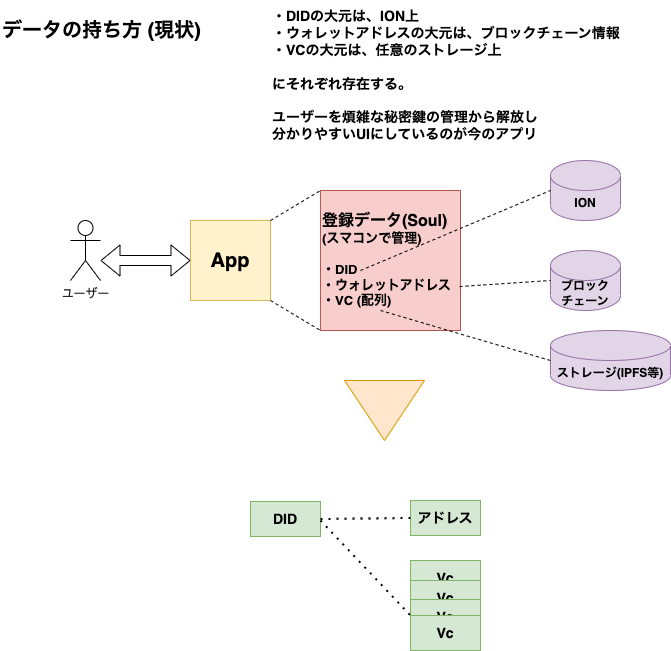

The diagram above was exported from draw.io. Its source (the exported page's mxGraphModel, read from the mxfile embedded in the PNG):
<mxGraphModel dx="1003" dy="614" grid="1" gridSize="10" guides="1" tooltips="1" connect="1" arrows="1" fold="1" page="1" pageScale="1" pageWidth="827" pageHeight="1169" math="0" shadow="0">
  <root>
    <mxCell id="0" />
    <mxCell id="1" parent="0" />
    <mxCell id="2S2mL2WTaT46ttLQROZy-1" value="データの持ち方 (現状)" style="text;html=1;strokeColor=none;fillColor=none;align=left;verticalAlign=middle;whiteSpace=wrap;rounded=0;fontStyle=1;fontSize=20;" parent="1" vertex="1">
      <mxGeometry x="30" y="50" width="240" height="60" as="geometry" />
    </mxCell>
    <mxCell id="2S2mL2WTaT46ttLQROZy-2" value="ユーザー" style="shape=umlActor;verticalLabelPosition=bottom;verticalAlign=top;html=1;outlineConnect=0;" parent="1" vertex="1">
      <mxGeometry x="100" y="270" width="30" height="60" as="geometry" />
    </mxCell>
    <mxCell id="2S2mL2WTaT46ttLQROZy-3" value="App" style="whiteSpace=wrap;html=1;aspect=fixed;fontStyle=1;fontSize=20;fillColor=#fff2cc;strokeColor=#d6b656;" parent="1" vertex="1">
      <mxGeometry x="220" y="270" width="80" height="80" as="geometry" />
    </mxCell>
    <mxCell id="2S2mL2WTaT46ttLQROZy-4" value="" style="shape=flexArrow;endArrow=classic;startArrow=classic;html=1;rounded=0;" parent="1" target="2S2mL2WTaT46ttLQROZy-3" edge="1">
      <mxGeometry width="100" height="100" relative="1" as="geometry">
        <mxPoint x="130" y="310" as="sourcePoint" />
        <mxPoint x="230" y="210" as="targetPoint" />
      </mxGeometry>
    </mxCell>
    <mxCell id="2S2mL2WTaT46ttLQROZy-5" value="&lt;font style=&quot;font-size: 16px;&quot;&gt;登録データ(Soul)&lt;br&gt;&lt;/font&gt;(スマコンで管理)&lt;br style=&quot;font-size: 13px;&quot;&gt;&lt;br style=&quot;font-size: 13px;&quot;&gt;・DID&lt;br style=&quot;font-size: 13px;&quot;&gt;・ウォレットアドレス&lt;br style=&quot;font-size: 13px;&quot;&gt;・VC (配列)" style="whiteSpace=wrap;html=1;aspect=fixed;align=left;fillColor=#f8cecc;strokeColor=#b85450;fontStyle=1;fontSize=13;" parent="1" vertex="1">
      <mxGeometry x="350" y="240" width="140" height="140" as="geometry" />
    </mxCell>
    <mxCell id="2S2mL2WTaT46ttLQROZy-6" value="" style="endArrow=none;dashed=1;html=1;rounded=0;entryX=0;entryY=0;entryDx=0;entryDy=0;" parent="1" target="2S2mL2WTaT46ttLQROZy-5" edge="1">
      <mxGeometry width="50" height="50" relative="1" as="geometry">
        <mxPoint x="300" y="270" as="sourcePoint" />
        <mxPoint x="350" y="220" as="targetPoint" />
      </mxGeometry>
    </mxCell>
    <mxCell id="2S2mL2WTaT46ttLQROZy-7" value="" style="endArrow=none;dashed=1;html=1;rounded=0;entryX=0;entryY=1;entryDx=0;entryDy=0;exitX=1;exitY=1;exitDx=0;exitDy=0;" parent="1" source="2S2mL2WTaT46ttLQROZy-3" target="2S2mL2WTaT46ttLQROZy-5" edge="1">
      <mxGeometry width="50" height="50" relative="1" as="geometry">
        <mxPoint x="310" y="280" as="sourcePoint" />
        <mxPoint x="400" y="245" as="targetPoint" />
      </mxGeometry>
    </mxCell>
    <mxCell id="2S2mL2WTaT46ttLQROZy-8" value="・DIDの大元は、ION上&lt;br style=&quot;font-size: 14px;&quot;&gt;・ウォレットアドレスの大元は、ブロックチェーン情報&lt;br style=&quot;font-size: 14px;&quot;&gt;・VCの大元は、任意のストレージ上&lt;br style=&quot;font-size: 14px;&quot;&gt;&lt;br style=&quot;font-size: 14px;&quot;&gt;にそれぞれ存在する。&lt;br style=&quot;font-size: 14px;&quot;&gt;&lt;br style=&quot;font-size: 14px;&quot;&gt;ユーザーを煩雑な秘密鍵の管理から解放し&lt;br style=&quot;font-size: 14px;&quot;&gt;分かりやすいUIにしているのが今のアプリ" style="text;html=1;strokeColor=none;fillColor=none;align=left;verticalAlign=middle;whiteSpace=wrap;rounded=0;fontStyle=1;fontSize=14;" parent="1" vertex="1">
      <mxGeometry x="300" y="110" width="400" height="30" as="geometry" />
    </mxCell>
    <mxCell id="2S2mL2WTaT46ttLQROZy-9" value="ION" style="shape=cylinder3;whiteSpace=wrap;html=1;boundedLbl=1;backgroundOutline=1;size=15;fillColor=#e1d5e7;strokeColor=#9673a6;fontStyle=1" parent="1" vertex="1">
      <mxGeometry x="580" y="210" width="70" height="60" as="geometry" />
    </mxCell>
    <mxCell id="2S2mL2WTaT46ttLQROZy-10" value="ブロック&lt;br&gt;チェーン" style="shape=cylinder3;whiteSpace=wrap;html=1;boundedLbl=1;backgroundOutline=1;size=15;fillColor=#e1d5e7;strokeColor=#9673a6;fontStyle=1" parent="1" vertex="1">
      <mxGeometry x="580" y="300" width="70" height="60" as="geometry" />
    </mxCell>
    <mxCell id="2S2mL2WTaT46ttLQROZy-11" value="ストレージ(IPFS等)" style="shape=cylinder3;whiteSpace=wrap;html=1;boundedLbl=1;backgroundOutline=1;size=15;fillColor=#e1d5e7;strokeColor=#9673a6;fontStyle=1" parent="1" vertex="1">
      <mxGeometry x="580" y="380" width="120" height="60" as="geometry" />
    </mxCell>
    <mxCell id="2S2mL2WTaT46ttLQROZy-13" value="" style="endArrow=none;dashed=1;html=1;rounded=0;entryX=0;entryY=0.5;entryDx=0;entryDy=0;entryPerimeter=0;" parent="1" target="2S2mL2WTaT46ttLQROZy-9" edge="1">
      <mxGeometry width="50" height="50" relative="1" as="geometry">
        <mxPoint x="390" y="320" as="sourcePoint" />
        <mxPoint x="439" y="285" as="targetPoint" />
      </mxGeometry>
    </mxCell>
    <mxCell id="2S2mL2WTaT46ttLQROZy-14" value="" style="endArrow=none;dashed=1;html=1;rounded=0;entryX=0;entryY=0.5;entryDx=0;entryDy=0;entryPerimeter=0;exitX=0.993;exitY=0.686;exitDx=0;exitDy=0;exitPerimeter=0;" parent="1" source="2S2mL2WTaT46ttLQROZy-5" target="2S2mL2WTaT46ttLQROZy-10" edge="1">
      <mxGeometry width="50" height="50" relative="1" as="geometry">
        <mxPoint x="490" y="330" as="sourcePoint" />
        <mxPoint x="590" y="250" as="targetPoint" />
      </mxGeometry>
    </mxCell>
    <mxCell id="2S2mL2WTaT46ttLQROZy-15" value="" style="endArrow=none;dashed=1;html=1;rounded=0;" parent="1" edge="1">
      <mxGeometry width="50" height="50" relative="1" as="geometry">
        <mxPoint x="410" y="360" as="sourcePoint" />
        <mxPoint x="580" y="410" as="targetPoint" />
      </mxGeometry>
    </mxCell>
    <mxCell id="uLY-DNzjkZo--eI_u-fO-1" value="" style="triangle;whiteSpace=wrap;html=1;direction=south;fillColor=#ffe6cc;strokeColor=#d79b00;" parent="1" vertex="1">
      <mxGeometry x="374" y="430" width="80" height="60" as="geometry" />
    </mxCell>
    <mxCell id="uLY-DNzjkZo--eI_u-fO-3" value="DID" style="rounded=0;whiteSpace=wrap;html=1;fontStyle=1;fontSize=14;fillColor=#d5e8d4;strokeColor=#82b366;" parent="1" vertex="1">
      <mxGeometry x="280" y="551" width="70" height="35" as="geometry" />
    </mxCell>
    <mxCell id="uLY-DNzjkZo--eI_u-fO-5" value="アドレス" style="rounded=0;whiteSpace=wrap;html=1;fontStyle=1;fontSize=14;fillColor=#d5e8d4;strokeColor=#82b366;" parent="1" vertex="1">
      <mxGeometry x="440" y="550" width="70" height="35" as="geometry" />
    </mxCell>
    <mxCell id="uLY-DNzjkZo--eI_u-fO-6" value="Vc" style="rounded=0;whiteSpace=wrap;html=1;fontStyle=1;fontSize=14;fillColor=#d5e8d4;strokeColor=#82b366;" parent="1" vertex="1">
      <mxGeometry x="440" y="610" width="70" height="35" as="geometry" />
    </mxCell>
    <mxCell id="uLY-DNzjkZo--eI_u-fO-7" value="Vc" style="rounded=0;whiteSpace=wrap;html=1;fontStyle=1;fontSize=14;fillColor=#d5e8d4;strokeColor=#82b366;" parent="1" vertex="1">
      <mxGeometry x="440" y="630" width="70" height="35" as="geometry" />
    </mxCell>
    <mxCell id="uLY-DNzjkZo--eI_u-fO-8" value="Vc" style="rounded=0;whiteSpace=wrap;html=1;fontStyle=1;fontSize=14;fillColor=#d5e8d4;strokeColor=#82b366;" parent="1" vertex="1">
      <mxGeometry x="440" y="649" width="70" height="35" as="geometry" />
    </mxCell>
    <mxCell id="uLY-DNzjkZo--eI_u-fO-9" value="Vc" style="rounded=0;whiteSpace=wrap;html=1;fontStyle=1;fontSize=14;fillColor=#d5e8d4;strokeColor=#82b366;" parent="1" vertex="1">
      <mxGeometry x="440" y="665" width="70" height="35" as="geometry" />
    </mxCell>
    <mxCell id="uLY-DNzjkZo--eI_u-fO-11" value="" style="endArrow=none;dashed=1;html=1;dashPattern=1 3;strokeWidth=2;rounded=0;exitX=1;exitY=0.5;exitDx=0;exitDy=0;entryX=0;entryY=0.5;entryDx=0;entryDy=0;" parent="1" source="uLY-DNzjkZo--eI_u-fO-3" target="uLY-DNzjkZo--eI_u-fO-5" edge="1">
      <mxGeometry width="50" height="50" relative="1" as="geometry">
        <mxPoint x="390" y="550" as="sourcePoint" />
        <mxPoint x="440" y="500" as="targetPoint" />
      </mxGeometry>
    </mxCell>
    <mxCell id="uLY-DNzjkZo--eI_u-fO-12" value="" style="endArrow=none;dashed=1;html=1;dashPattern=1 3;strokeWidth=2;rounded=0;entryX=0;entryY=0;entryDx=0;entryDy=0;" parent="1" target="uLY-DNzjkZo--eI_u-fO-9" edge="1">
      <mxGeometry width="50" height="50" relative="1" as="geometry">
        <mxPoint x="350" y="570" as="sourcePoint" />
        <mxPoint x="450" y="578" as="targetPoint" />
      </mxGeometry>
    </mxCell>
  </root>
</mxGraphModel>